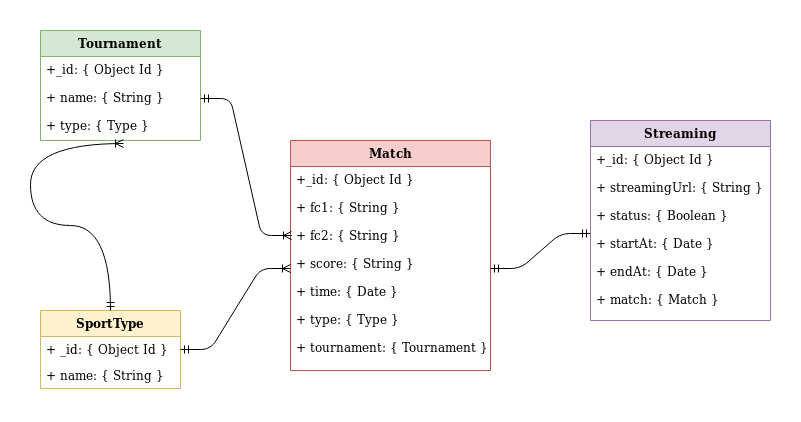

The diagram above was exported from draw.io. Its source (the exported page's mxGraphModel, read from the mxfile embedded in the PNG):
<mxGraphModel dx="1408" dy="738" grid="1" gridSize="10" guides="1" tooltips="1" connect="1" arrows="1" fold="1" page="1" pageScale="1" pageWidth="850" pageHeight="1100" math="0" shadow="0">
  <root>
    <mxCell id="0" />
    <mxCell id="1" parent="0" />
    <mxCell id="rKAkMvMW5IW8C-gi0zzU-21" value="Match" style="swimlane;fontStyle=1;childLayout=stackLayout;horizontal=1;startSize=26;fillColor=#f8cecc;horizontalStack=0;resizeParent=1;resizeParentMax=0;resizeLast=0;collapsible=1;marginBottom=0;strokeColor=#b85450;" parent="1" vertex="1">
      <mxGeometry x="320" y="290" width="200" height="230" as="geometry">
        <mxRectangle x="170" y="290" width="100" height="26" as="alternateBounds" />
      </mxGeometry>
    </mxCell>
    <mxCell id="rKAkMvMW5IW8C-gi0zzU-24" value="+_id: { Object Id }&#10;&#10;+ fc1: { String }&#10;&#10;+ fc2: { String }&#10;&#10;+ score: { String }&#10;&#10;+ time: { Date }&#10;&#10;+ type: { Type }&#10;&#10;+ tournament: { Tournament }&#10;&#10;&#10;&#10;" style="text;align=left;verticalAlign=top;spacingLeft=4;spacingRight=4;overflow=hidden;rotatable=0;points=[[0,0.5],[1,0.5]];portConstraint=eastwest;" parent="rKAkMvMW5IW8C-gi0zzU-21" vertex="1">
      <mxGeometry y="26" width="200" height="204" as="geometry" />
    </mxCell>
    <mxCell id="rKAkMvMW5IW8C-gi0zzU-25" value="SportType" style="swimlane;fontStyle=1;childLayout=stackLayout;horizontal=1;startSize=26;fillColor=#fff2cc;horizontalStack=0;resizeParent=1;resizeParentMax=0;resizeLast=0;collapsible=1;marginBottom=0;strokeColor=#d6b656;" parent="1" vertex="1">
      <mxGeometry x="70" y="460" width="140" height="78" as="geometry" />
    </mxCell>
    <mxCell id="rKAkMvMW5IW8C-gi0zzU-26" value="+ _id: { Object Id }" style="text;strokeColor=none;fillColor=none;align=left;verticalAlign=top;spacingLeft=4;spacingRight=4;overflow=hidden;rotatable=0;points=[[0,0.5],[1,0.5]];portConstraint=eastwest;" parent="rKAkMvMW5IW8C-gi0zzU-25" vertex="1">
      <mxGeometry y="26" width="140" height="26" as="geometry" />
    </mxCell>
    <mxCell id="rKAkMvMW5IW8C-gi0zzU-27" value="+ name: { String }" style="text;strokeColor=none;fillColor=none;align=left;verticalAlign=top;spacingLeft=4;spacingRight=4;overflow=hidden;rotatable=0;points=[[0,0.5],[1,0.5]];portConstraint=eastwest;" parent="rKAkMvMW5IW8C-gi0zzU-25" vertex="1">
      <mxGeometry y="52" width="140" height="26" as="geometry" />
    </mxCell>
    <mxCell id="rKAkMvMW5IW8C-gi0zzU-35" value="Streaming" style="swimlane;fontStyle=1;childLayout=stackLayout;horizontal=1;startSize=26;fillColor=#e1d5e7;horizontalStack=0;resizeParent=1;resizeParentMax=0;resizeLast=0;collapsible=1;marginBottom=0;strokeColor=#9673a6;" parent="1" vertex="1">
      <mxGeometry x="620" y="270" width="180" height="200" as="geometry">
        <mxRectangle x="170" y="290" width="100" height="26" as="alternateBounds" />
      </mxGeometry>
    </mxCell>
    <mxCell id="rKAkMvMW5IW8C-gi0zzU-36" value="+_id: { Object Id }&#10;&#10;+ streamingUrl: { String }&#10;&#10;+ status: { Boolean }&#10;&#10;+ startAt: { Date }&#10;&#10;+ endAt: { Date }&#10;&#10;+ match: { Match }&#10;&#10;&#10;&#10;" style="text;align=left;verticalAlign=top;spacingLeft=4;spacingRight=4;overflow=hidden;rotatable=0;points=[[0,0.5],[1,0.5]];portConstraint=eastwest;" parent="rKAkMvMW5IW8C-gi0zzU-35" vertex="1">
      <mxGeometry y="26" width="180" height="174" as="geometry" />
    </mxCell>
    <mxCell id="rKAkMvMW5IW8C-gi0zzU-38" value="Tournament" style="swimlane;fontStyle=1;childLayout=stackLayout;horizontal=1;startSize=26;fillColor=#d5e8d4;horizontalStack=0;resizeParent=1;resizeParentMax=0;resizeLast=0;collapsible=1;marginBottom=0;strokeColor=#82b366;" parent="1" vertex="1">
      <mxGeometry x="70" y="180" width="160" height="110" as="geometry">
        <mxRectangle x="170" y="290" width="100" height="26" as="alternateBounds" />
      </mxGeometry>
    </mxCell>
    <mxCell id="rKAkMvMW5IW8C-gi0zzU-39" value="+_id: { Object Id }&#10;&#10;+ name: { String }&#10;&#10;+ type: { Type }&#10;&#10;&#10;" style="text;align=left;verticalAlign=top;spacingLeft=4;spacingRight=4;overflow=hidden;rotatable=0;points=[[0,0.5],[1,0.5]];portConstraint=eastwest;" parent="rKAkMvMW5IW8C-gi0zzU-38" vertex="1">
      <mxGeometry y="26" width="160" height="84" as="geometry" />
    </mxCell>
    <mxCell id="rKAkMvMW5IW8C-gi0zzU-40" value="" style="edgeStyle=entityRelationEdgeStyle;fontSize=12;html=1;endArrow=ERmandOne;startArrow=ERmandOne;exitX=1;exitY=0.5;exitDx=0;exitDy=0;" parent="1" source="rKAkMvMW5IW8C-gi0zzU-24" target="rKAkMvMW5IW8C-gi0zzU-36" edge="1">
      <mxGeometry width="100" height="100" relative="1" as="geometry">
        <mxPoint x="515" y="420" as="sourcePoint" />
        <mxPoint x="615" y="320" as="targetPoint" />
      </mxGeometry>
    </mxCell>
    <mxCell id="rKAkMvMW5IW8C-gi0zzU-42" value="" style="edgeStyle=entityRelationEdgeStyle;fontSize=12;html=1;endArrow=ERoneToMany;startArrow=ERmandOne;exitX=1;exitY=0.5;exitDx=0;exitDy=0;entryX=0.005;entryY=0.339;entryDx=0;entryDy=0;entryPerimeter=0;" parent="1" source="rKAkMvMW5IW8C-gi0zzU-39" target="rKAkMvMW5IW8C-gi0zzU-24" edge="1">
      <mxGeometry width="100" height="100" relative="1" as="geometry">
        <mxPoint x="270" y="270" as="sourcePoint" />
        <mxPoint x="370" y="170" as="targetPoint" />
      </mxGeometry>
    </mxCell>
    <mxCell id="rKAkMvMW5IW8C-gi0zzU-43" value="" style="edgeStyle=entityRelationEdgeStyle;fontSize=12;html=1;endArrow=ERoneToMany;startArrow=ERmandOne;exitX=1;exitY=0.5;exitDx=0;exitDy=0;entryX=0;entryY=0.5;entryDx=0;entryDy=0;" parent="1" source="rKAkMvMW5IW8C-gi0zzU-25" target="rKAkMvMW5IW8C-gi0zzU-24" edge="1">
      <mxGeometry width="100" height="100" relative="1" as="geometry">
        <mxPoint x="260" y="638" as="sourcePoint" />
        <mxPoint x="360" y="538" as="targetPoint" />
      </mxGeometry>
    </mxCell>
    <mxCell id="rKAkMvMW5IW8C-gi0zzU-44" value="" style="fontSize=12;html=1;endArrow=ERoneToMany;startArrow=ERmandOne;exitX=0.5;exitY=0;exitDx=0;exitDy=0;entryX=0.519;entryY=1.036;entryDx=0;entryDy=0;entryPerimeter=0;rounded=1;edgeStyle=orthogonalEdgeStyle;curved=1;" parent="1" source="rKAkMvMW5IW8C-gi0zzU-25" target="rKAkMvMW5IW8C-gi0zzU-39" edge="1">
      <mxGeometry width="100" height="100" relative="1" as="geometry">
        <mxPoint x="110" y="410" as="sourcePoint" />
        <mxPoint x="210" y="310" as="targetPoint" />
      </mxGeometry>
    </mxCell>
  </root>
</mxGraphModel>